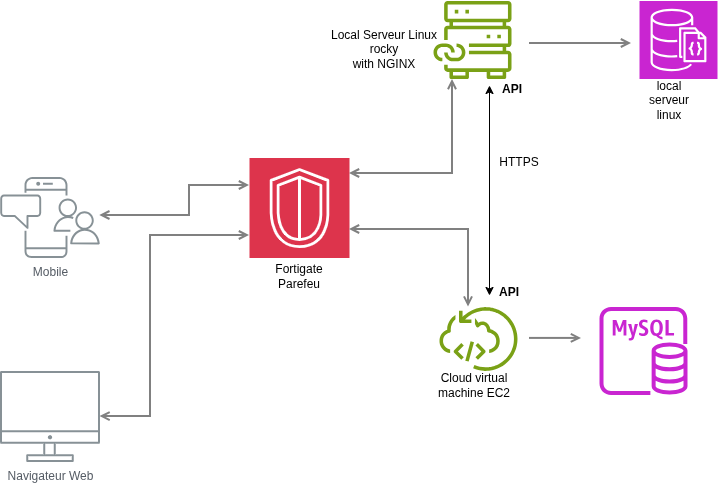

The diagram above was exported from draw.io. Its source (the exported page's mxGraphModel, read from the mxfile embedded in the PNG):
<mxGraphModel dx="786" dy="479" grid="1" gridSize="10" guides="1" tooltips="1" connect="1" arrows="1" fold="1" page="1" pageScale="1" pageWidth="1169" pageHeight="827" math="0" shadow="0">
  <root>
    <mxCell id="0" />
    <mxCell id="1" parent="0" />
    <mxCell id="UEzPUAAOIrF-is8g5C7q-128" edge="1" parent="1" source="UEzPUAAOIrF-is8g5C7q-109" style="edgeStyle=orthogonalEdgeStyle;rounded=0;orthogonalLoop=1;jettySize=auto;html=1;startArrow=open;startFill=0;endArrow=open;endFill=0;strokeWidth=2;strokeColor=#808080;">
      <mxGeometry relative="1" as="geometry">
        <Array as="points">
          <mxPoint x="311" y="461" />
          <mxPoint x="311" y="280" />
        </Array>
        <mxPoint x="410" y="280" as="targetPoint" />
      </mxGeometry>
    </mxCell>
    <mxCell id="UEzPUAAOIrF-is8g5C7q-127" edge="1" parent="1" source="UEzPUAAOIrF-is8g5C7q-110" style="edgeStyle=orthogonalEdgeStyle;rounded=0;orthogonalLoop=1;jettySize=auto;html=1;startArrow=open;startFill=0;endArrow=open;endFill=0;strokeWidth=2;strokeColor=#808080;">
      <mxGeometry relative="1" as="geometry">
        <Array as="points">
          <mxPoint x="350" y="260" />
          <mxPoint x="350" y="230" />
        </Array>
        <mxPoint x="410" y="230" as="targetPoint" />
      </mxGeometry>
    </mxCell>
    <mxCell id="UEzPUAAOIrF-is8g5C7q-125" edge="1" parent="1" source="OQYpsgnQiRqE558fq75W-3" style="edgeStyle=orthogonalEdgeStyle;rounded=0;orthogonalLoop=1;jettySize=auto;html=1;startArrow=open;startFill=0;endArrow=open;endFill=0;strokeWidth=2;strokeColor=#808080;">
      <mxGeometry relative="1" as="geometry">
        <Array as="points">
          <mxPoint x="613" y="218" />
        </Array>
        <mxPoint x="516" y="218" as="sourcePoint" />
        <mxPoint x="613" y="124" as="targetPoint" />
      </mxGeometry>
    </mxCell>
    <mxCell id="UEzPUAAOIrF-is8g5C7q-137" edge="1" parent="1" style="edgeStyle=orthogonalEdgeStyle;rounded=0;orthogonalLoop=1;jettySize=auto;html=1;startArrow=none;startFill=0;endArrow=open;endFill=0;strokeWidth=2;strokeColor=#808080;" value="">
      <mxGeometry relative="1" as="geometry">
        <mxPoint x="690.0000000000002" y="382.90999999999997" as="sourcePoint" />
        <mxPoint x="742" y="382.90999999999997" as="targetPoint" />
      </mxGeometry>
    </mxCell>
    <mxCell id="UEzPUAAOIrF-is8g5C7q-109" parent="1" style="outlineConnect=0;gradientColor=none;fontColor=#545B64;strokeColor=none;fillColor=#879196;dashed=0;verticalLabelPosition=bottom;verticalAlign=top;align=center;html=1;fontSize=12;fontStyle=0;aspect=fixed;shape=mxgraph.aws4.illustration_desktop;pointerEvents=1;labelBackgroundColor=#ffffff;" value="Navigateur Web" vertex="1">
      <mxGeometry height="91" width="100" x="160.5" y="415.5" as="geometry" />
    </mxCell>
    <mxCell id="UEzPUAAOIrF-is8g5C7q-110" parent="1" style="outlineConnect=0;gradientColor=none;fontColor=#545B64;strokeColor=none;fillColor=#879196;dashed=0;verticalLabelPosition=bottom;verticalAlign=top;align=center;html=1;fontSize=12;fontStyle=0;aspect=fixed;shape=mxgraph.aws4.illustration_notification;pointerEvents=1;labelBackgroundColor=#ffffff;" value="Mobile" vertex="1">
      <mxGeometry height="81" width="100" x="160.5" y="221.5" as="geometry" />
    </mxCell>
    <mxCell id="OQYpsgnQiRqE558fq75W-1" parent="1" style="sketch=0;outlineConnect=0;fontColor=#232F3E;gradientColor=none;fillColor=#7AA116;strokeColor=none;dashed=0;verticalLabelPosition=bottom;verticalAlign=top;align=center;html=1;fontSize=12;fontStyle=0;aspect=fixed;pointerEvents=1;shape=mxgraph.aws4.file_cache_on_premises_nfs_linked_datasets;" value="" vertex="1">
      <mxGeometry height="78" width="78" x="594" y="45.5" as="geometry" />
    </mxCell>
    <mxCell id="OQYpsgnQiRqE558fq75W-2" parent="1" style="text;html=1;whiteSpace=wrap;strokeColor=none;fillColor=none;align=center;verticalAlign=middle;rounded=0;" value="Local Serveur Linux rocky&lt;div&gt;with NGINX&lt;/div&gt;" vertex="1">
      <mxGeometry height="60" width="110" x="490" y="63.5" as="geometry" />
    </mxCell>
    <mxCell id="OQYpsgnQiRqE558fq75W-3" parent="1" style="sketch=0;points=[[0,0,0],[0.25,0,0],[0.5,0,0],[0.75,0,0],[1,0,0],[0,1,0],[0.25,1,0],[0.5,1,0],[0.75,1,0],[1,1,0],[0,0.25,0],[0,0.5,0],[0,0.75,0],[1,0.25,0],[1,0.5,0],[1,0.75,0]];outlineConnect=0;fontColor=#232F3E;fillColor=#DD344C;strokeColor=#ffffff;dashed=0;verticalLabelPosition=bottom;verticalAlign=top;align=center;html=1;fontSize=12;fontStyle=0;aspect=fixed;shape=mxgraph.aws4.resourceIcon;resIcon=mxgraph.aws4.security_identity_and_compliance;" value="" vertex="1">
      <mxGeometry height="100" width="100" x="410" y="202.5" as="geometry" />
    </mxCell>
    <mxCell id="OQYpsgnQiRqE558fq75W-4" parent="1" style="text;html=1;whiteSpace=wrap;strokeColor=none;fillColor=none;align=center;verticalAlign=middle;rounded=0;" value="Fortigate&lt;div&gt;Parefeu&lt;/div&gt;" vertex="1">
      <mxGeometry height="37.5" width="60" x="430" y="302.5" as="geometry" />
    </mxCell>
    <mxCell id="OQYpsgnQiRqE558fq75W-5" parent="1" style="sketch=0;outlineConnect=0;fontColor=#232F3E;gradientColor=none;fillColor=#7AA116;strokeColor=none;dashed=0;verticalLabelPosition=bottom;verticalAlign=top;align=center;html=1;fontSize=12;fontStyle=0;aspect=fixed;pointerEvents=1;shape=mxgraph.aws4.aws_backup_for_aws_cloudformation;" value="" vertex="1">
      <mxGeometry height="64" width="78" x="600" y="351.5" as="geometry" />
    </mxCell>
    <mxCell id="OQYpsgnQiRqE558fq75W-6" parent="1" style="text;html=1;whiteSpace=wrap;strokeColor=none;fillColor=none;align=center;verticalAlign=middle;rounded=0;" value="Cloud virtual machine EC2" vertex="1">
      <mxGeometry height="30" width="110" x="580" y="415" as="geometry" />
    </mxCell>
    <mxCell id="OQYpsgnQiRqE558fq75W-7" edge="1" parent="1" style="edgeStyle=orthogonalEdgeStyle;rounded=0;orthogonalLoop=1;jettySize=auto;html=1;startArrow=open;startFill=0;endArrow=open;endFill=0;strokeWidth=2;strokeColor=#808080;">
      <mxGeometry relative="1" as="geometry">
        <Array as="points">
          <mxPoint x="629" y="274" />
        </Array>
        <mxPoint x="510" y="274" as="sourcePoint" />
        <mxPoint x="629.0000000000002" y="351.591634281039" as="targetPoint" />
      </mxGeometry>
    </mxCell>
    <mxCell id="OQYpsgnQiRqE558fq75W-8" parent="1" style="sketch=0;outlineConnect=0;fontColor=#232F3E;gradientColor=none;fillColor=#C925D1;strokeColor=none;dashed=0;verticalLabelPosition=bottom;verticalAlign=top;align=center;html=1;fontSize=12;fontStyle=0;aspect=fixed;pointerEvents=1;shape=mxgraph.aws4.rds_mysql_instance;" value="" vertex="1">
      <mxGeometry height="88" width="88" x="760" y="351.5" as="geometry" />
    </mxCell>
    <mxCell id="OQYpsgnQiRqE558fq75W-11" parent="1" style="sketch=0;points=[[0,0,0],[0.25,0,0],[0.5,0,0],[0.75,0,0],[1,0,0],[0,1,0],[0.25,1,0],[0.5,1,0],[0.75,1,0],[1,1,0],[0,0.25,0],[0,0.5,0],[0,0.75,0],[1,0.25,0],[1,0.5,0],[1,0.75,0]];outlineConnect=0;fontColor=#232F3E;fillColor=#C925D1;strokeColor=#ffffff;dashed=0;verticalLabelPosition=bottom;verticalAlign=top;align=center;html=1;fontSize=12;fontStyle=0;aspect=fixed;shape=mxgraph.aws4.resourceIcon;resIcon=mxgraph.aws4.documentdb_with_mongodb_compatibility;" value="" vertex="1">
      <mxGeometry height="78" width="78" x="800" y="45.5" as="geometry" />
    </mxCell>
    <mxCell id="OQYpsgnQiRqE558fq75W-12" edge="1" parent="1" style="edgeStyle=orthogonalEdgeStyle;rounded=0;orthogonalLoop=1;jettySize=auto;html=1;startArrow=none;startFill=0;endArrow=open;endFill=0;strokeWidth=2;strokeColor=#808080;" value="">
      <mxGeometry relative="1" as="geometry">
        <mxPoint x="690" y="88" as="sourcePoint" />
        <mxPoint x="791.9999999999998" y="88" as="targetPoint" />
      </mxGeometry>
    </mxCell>
    <mxCell id="OQYpsgnQiRqE558fq75W-13" parent="1" style="text;html=1;whiteSpace=wrap;strokeColor=none;fillColor=none;align=center;verticalAlign=middle;rounded=0;" value="local serveur linux" vertex="1">
      <mxGeometry height="50" width="60" x="800" y="120" as="geometry" />
    </mxCell>
    <mxCell id="tSUPIGHKsmO3Xejy2eu8-7" edge="1" parent="1" style="endArrow=classic;startArrow=classic;html=1;rounded=0;" value="">
      <mxGeometry height="50" relative="1" width="50" as="geometry">
        <mxPoint x="650" y="340" as="sourcePoint" />
        <mxPoint x="650" y="130" as="targetPoint" />
      </mxGeometry>
    </mxCell>
    <mxCell id="tSUPIGHKsmO3Xejy2eu8-9" parent="1" style="text;html=1;whiteSpace=wrap;strokeColor=none;fillColor=none;align=center;verticalAlign=middle;rounded=0;" value="HTTPS" vertex="1">
      <mxGeometry height="30" width="60" x="650" y="191.5" as="geometry" />
    </mxCell>
    <mxCell id="tSUPIGHKsmO3Xejy2eu8-10" parent="1" style="text;html=1;whiteSpace=wrap;strokeColor=none;fillColor=none;align=center;verticalAlign=middle;rounded=0;" value="&lt;b&gt;API&lt;/b&gt;" vertex="1">
      <mxGeometry height="30" width="60" x="643" y="118.5" as="geometry" />
    </mxCell>
    <mxCell id="tSUPIGHKsmO3Xejy2eu8-11" parent="1" style="text;html=1;whiteSpace=wrap;strokeColor=none;fillColor=none;align=center;verticalAlign=middle;rounded=0;" value="&lt;b&gt;API&lt;/b&gt;" vertex="1">
      <mxGeometry height="30" width="60" x="640" y="321.5" as="geometry" />
    </mxCell>
  </root>
</mxGraphModel>